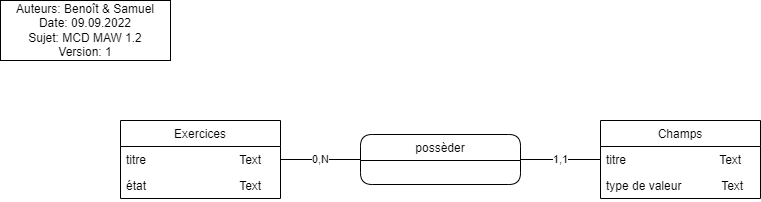

The diagram above was exported from draw.io. Its source (the exported page's mxGraphModel, read from the mxfile embedded in the PNG):
<mxGraphModel dx="1185" dy="699" grid="1" gridSize="10" guides="1" tooltips="1" connect="1" arrows="1" fold="1" page="1" pageScale="1" pageWidth="827" pageHeight="1169" math="0" shadow="0">
  <root>
    <mxCell id="WIyWlLk6GJQsqaUBKTNV-0" />
    <mxCell id="WIyWlLk6GJQsqaUBKTNV-1" parent="WIyWlLk6GJQsqaUBKTNV-0" />
    <mxCell id="zkfFHV4jXpPFQw0GAbJ--0" value="Exercices" style="swimlane;fontStyle=0;align=center;verticalAlign=top;childLayout=stackLayout;horizontal=1;startSize=26;horizontalStack=0;resizeParent=1;resizeLast=0;collapsible=1;marginBottom=0;rounded=0;shadow=0;strokeWidth=1;" parent="WIyWlLk6GJQsqaUBKTNV-1" vertex="1">
      <mxGeometry x="120" y="120" width="160" height="78" as="geometry">
        <mxRectangle x="230" y="140" width="160" height="26" as="alternateBounds" />
      </mxGeometry>
    </mxCell>
    <mxCell id="zkfFHV4jXpPFQw0GAbJ--1" value="titre                            Text" style="text;align=left;verticalAlign=top;spacingLeft=4;spacingRight=4;overflow=hidden;rotatable=0;points=[[0,0.5],[1,0.5]];portConstraint=eastwest;" parent="zkfFHV4jXpPFQw0GAbJ--0" vertex="1">
      <mxGeometry y="26" width="160" height="26" as="geometry" />
    </mxCell>
    <mxCell id="epUURoCAamB75hLqy3B6-3" value="état                            Text                           " style="text;align=left;verticalAlign=top;spacingLeft=4;spacingRight=4;overflow=hidden;rotatable=0;points=[[0,0.5],[1,0.5]];portConstraint=eastwest;" vertex="1" parent="zkfFHV4jXpPFQw0GAbJ--0">
      <mxGeometry y="52" width="160" height="26" as="geometry" />
    </mxCell>
    <mxCell id="HayjdB7-eiRNE7Ei28WC-3" value="Auteurs: Benoît &amp;amp; Samuel&lt;br&gt;Date: 09.09.2022&lt;br&gt;Sujet: MCD MAW 1.2&lt;br&gt;Version: 1" style="rounded=0;whiteSpace=wrap;html=1;" parent="WIyWlLk6GJQsqaUBKTNV-1" vertex="1">
      <mxGeometry width="170" height="60" as="geometry" />
    </mxCell>
    <mxCell id="epUURoCAamB75hLqy3B6-4" value="Champs" style="swimlane;fontStyle=0;align=center;verticalAlign=top;childLayout=stackLayout;horizontal=1;startSize=26;horizontalStack=0;resizeParent=1;resizeLast=0;collapsible=1;marginBottom=0;rounded=0;shadow=0;strokeWidth=1;" vertex="1" parent="WIyWlLk6GJQsqaUBKTNV-1">
      <mxGeometry x="600" y="120" width="160" height="78" as="geometry">
        <mxRectangle x="230" y="140" width="160" height="26" as="alternateBounds" />
      </mxGeometry>
    </mxCell>
    <mxCell id="epUURoCAamB75hLqy3B6-5" value="titre                            Text" style="text;align=left;verticalAlign=top;spacingLeft=4;spacingRight=4;overflow=hidden;rotatable=0;points=[[0,0.5],[1,0.5]];portConstraint=eastwest;" vertex="1" parent="epUURoCAamB75hLqy3B6-4">
      <mxGeometry y="26" width="160" height="26" as="geometry" />
    </mxCell>
    <mxCell id="epUURoCAamB75hLqy3B6-6" value="type de valeur            Text" style="text;align=left;verticalAlign=top;spacingLeft=4;spacingRight=4;overflow=hidden;rotatable=0;points=[[0,0.5],[1,0.5]];portConstraint=eastwest;" vertex="1" parent="epUURoCAamB75hLqy3B6-4">
      <mxGeometry y="52" width="160" height="26" as="geometry" />
    </mxCell>
    <mxCell id="epUURoCAamB75hLqy3B6-7" value="possèder" style="swimlane;fontStyle=0;align=center;verticalAlign=top;childLayout=stackLayout;horizontal=1;startSize=26;horizontalStack=0;resizeParent=1;resizeLast=0;collapsible=1;marginBottom=0;rounded=1;shadow=0;strokeWidth=1;" vertex="1" parent="WIyWlLk6GJQsqaUBKTNV-1">
      <mxGeometry x="360" y="134" width="160" height="50" as="geometry">
        <mxRectangle x="230" y="140" width="160" height="26" as="alternateBounds" />
      </mxGeometry>
    </mxCell>
    <mxCell id="epUURoCAamB75hLqy3B6-10" value="0,N" style="edgeStyle=orthogonalEdgeStyle;rounded=0;orthogonalLoop=1;jettySize=auto;html=1;exitX=1;exitY=0.5;exitDx=0;exitDy=0;entryX=0;entryY=0.5;entryDx=0;entryDy=0;endArrow=none;endFill=0;" edge="1" parent="WIyWlLk6GJQsqaUBKTNV-1" source="zkfFHV4jXpPFQw0GAbJ--1" target="epUURoCAamB75hLqy3B6-7">
      <mxGeometry relative="1" as="geometry">
        <mxPoint x="360" y="185" as="targetPoint" />
      </mxGeometry>
    </mxCell>
    <mxCell id="epUURoCAamB75hLqy3B6-11" value="1,1" style="edgeStyle=orthogonalEdgeStyle;rounded=0;orthogonalLoop=1;jettySize=auto;html=1;exitX=1;exitY=0.5;exitDx=0;exitDy=0;endArrow=none;endFill=0;" edge="1" parent="WIyWlLk6GJQsqaUBKTNV-1" source="epUURoCAamB75hLqy3B6-7" target="epUURoCAamB75hLqy3B6-5">
      <mxGeometry relative="1" as="geometry">
        <mxPoint x="520" y="185" as="sourcePoint" />
      </mxGeometry>
    </mxCell>
  </root>
</mxGraphModel>